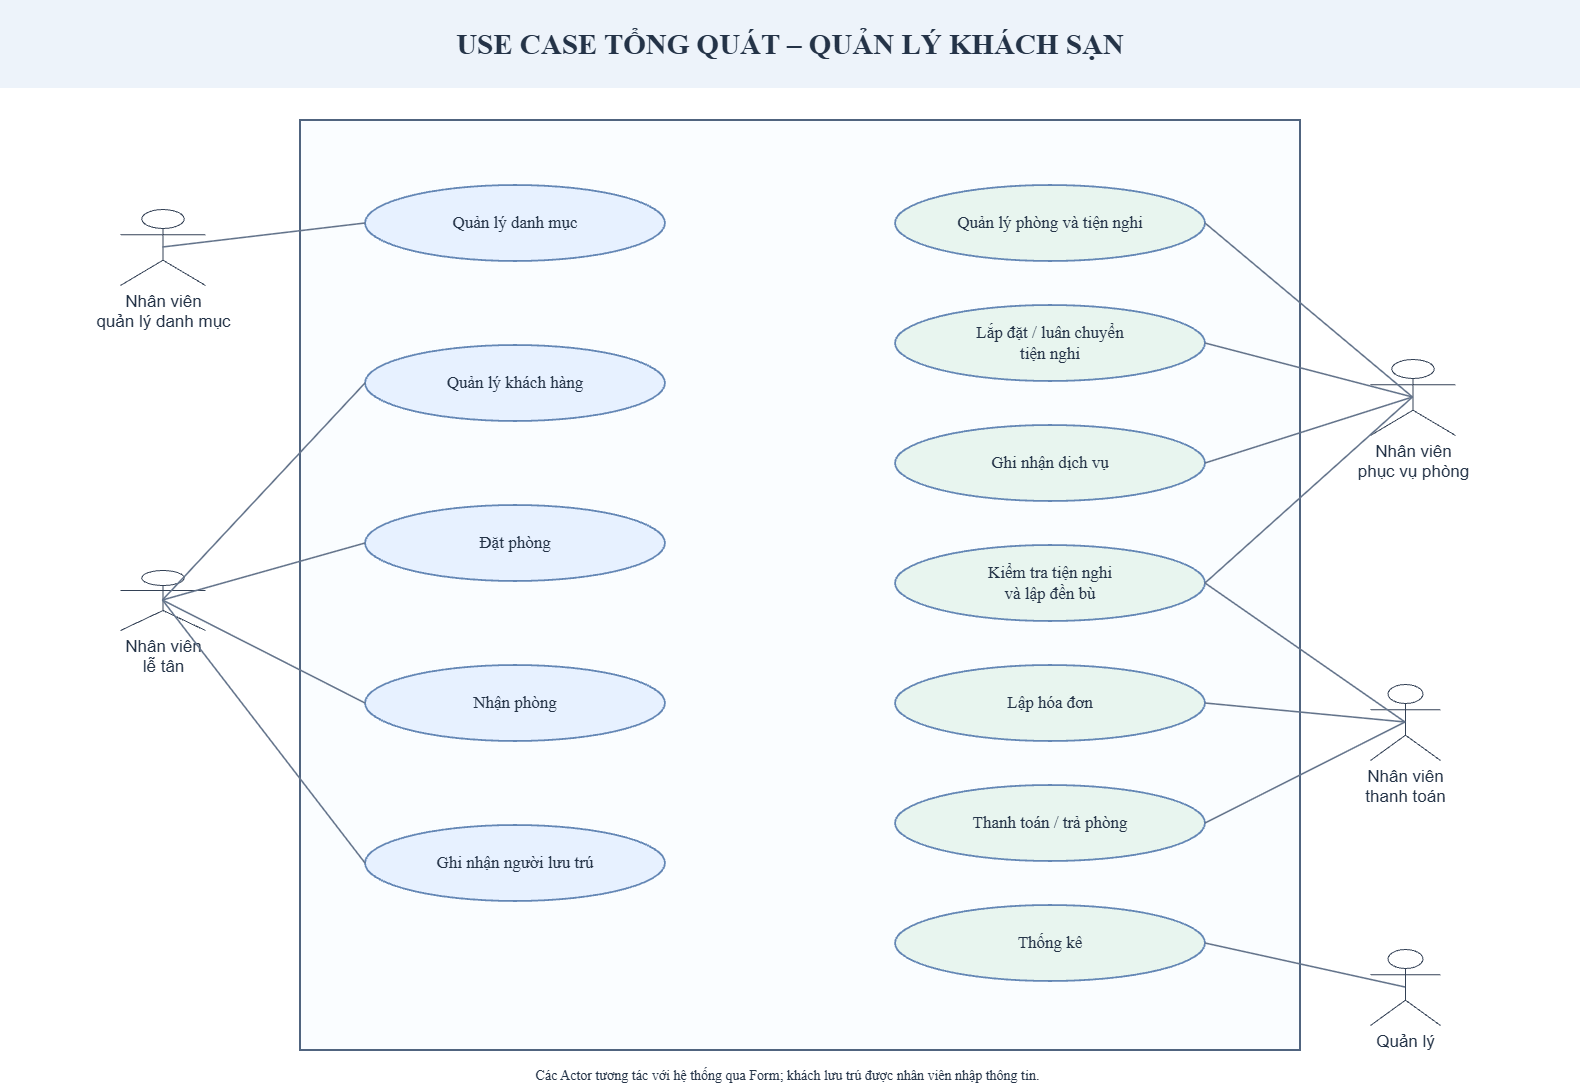

The diagram above was exported from draw.io. Its source (the exported page's mxGraphModel, read from the mxfile embedded in the PNG):
<mxGraphModel dx="2060" dy="1122" grid="1" gridSize="10" guides="1" tooltips="1" connect="1" arrows="1" fold="1" page="1" pageScale="1" pageWidth="1580" pageHeight="1120" math="0" shadow="0">
  <root>
    <mxCell id="0" />
    <mxCell id="1" parent="0" />
    <mxCell id="v1" parent="1" style="rounded=0;html=1;whiteSpace=wrap;fillColor=#edf3fa;strokeColor=none;strokeWidth=0;fontFamily=DejaVu Sans;fontSize=18;fontColor=#243347;align=center;verticalAlign=middle;" value="" vertex="1">
      <mxGeometry height="88" width="1580" as="geometry" />
    </mxCell>
    <mxCell id="v2" parent="1" style="rounded=0;html=1;whiteSpace=wrap;fillColor=#edf3fa;strokeColor=none;strokeWidth=0;fontFamily=DejaVu Sans;fontSize=29;fontColor=#243347;align=center;verticalAlign=middle;fontStyle=1;" value="USE CASE TỔNG QUÁT – QUẢN LÝ KHÁCH SẠN" vertex="1">
      <mxGeometry height="51" width="1512" x="34" y="18" as="geometry" />
    </mxCell>
    <mxCell id="v3" parent="1" style="rounded=0;html=1;whiteSpace=wrap;fillColor=#fafdff;strokeColor=#50647f;strokeWidth=2.0;fontFamily=DejaVu Sans;fontSize=23;fontColor=#243347;align=center;verticalAlign=middle;fontStyle=1;" value="" vertex="1">
      <mxGeometry height="930" width="1000" x="300" y="120" as="geometry" />
    </mxCell>
    <mxCell id="v4" parent="1" style="ellipse;html=1;whiteSpace=wrap;fillColor=#e7f1ff;strokeColor=#6487b5;strokeWidth=1.8;fontFamily=DejaVu Sans;fontSize=17;fontColor=#243347;align=center;verticalAlign=middle;" value="Quản lý danh mục" vertex="1">
      <mxGeometry height="76" width="300" x="365" y="185" as="geometry" />
    </mxCell>
    <mxCell id="v5" parent="1" style="ellipse;html=1;whiteSpace=wrap;fillColor=#e7f1ff;strokeColor=#6487b5;strokeWidth=1.8;fontFamily=DejaVu Sans;fontSize=17;fontColor=#243347;align=center;verticalAlign=middle;" value="Quản lý khách hàng" vertex="1">
      <mxGeometry height="76" width="300" x="365" y="345" as="geometry" />
    </mxCell>
    <mxCell id="v6" parent="1" style="ellipse;html=1;whiteSpace=wrap;fillColor=#e7f1ff;strokeColor=#6487b5;strokeWidth=1.8;fontFamily=DejaVu Sans;fontSize=17;fontColor=#243347;align=center;verticalAlign=middle;" value="Đặt phòng" vertex="1">
      <mxGeometry height="76" width="300" x="365" y="505" as="geometry" />
    </mxCell>
    <mxCell id="v7" parent="1" style="ellipse;html=1;whiteSpace=wrap;fillColor=#e7f1ff;strokeColor=#6487b5;strokeWidth=1.8;fontFamily=DejaVu Sans;fontSize=17;fontColor=#243347;align=center;verticalAlign=middle;" value="Nhận phòng" vertex="1">
      <mxGeometry height="76" width="300" x="365" y="665" as="geometry" />
    </mxCell>
    <mxCell id="v8" parent="1" style="ellipse;html=1;whiteSpace=wrap;fillColor=#e7f1ff;strokeColor=#6487b5;strokeWidth=1.8;fontFamily=DejaVu Sans;fontSize=17;fontColor=#243347;align=center;verticalAlign=middle;" value="Ghi nhận người lưu trú" vertex="1">
      <mxGeometry height="76" width="300" x="365" y="825" as="geometry" />
    </mxCell>
    <mxCell id="v9" parent="1" style="ellipse;html=1;whiteSpace=wrap;fillColor=#e8f5ef;strokeColor=#6487b5;strokeWidth=1.8;fontFamily=DejaVu Sans;fontSize=17;fontColor=#243347;align=center;verticalAlign=middle;" value="Quản lý phòng và tiện nghi" vertex="1">
      <mxGeometry height="76" width="310" x="895" y="185" as="geometry" />
    </mxCell>
    <mxCell id="v10" parent="1" style="ellipse;html=1;whiteSpace=wrap;fillColor=#e8f5ef;strokeColor=#6487b5;strokeWidth=1.8;fontFamily=DejaVu Sans;fontSize=17;fontColor=#243347;align=center;verticalAlign=middle;" value="Lắp đặt / luân chuyển&lt;br&gt;tiện nghi" vertex="1">
      <mxGeometry height="76" width="310" x="895" y="305" as="geometry" />
    </mxCell>
    <mxCell id="v11" parent="1" style="ellipse;html=1;whiteSpace=wrap;fillColor=#e8f5ef;strokeColor=#6487b5;strokeWidth=1.8;fontFamily=DejaVu Sans;fontSize=17;fontColor=#243347;align=center;verticalAlign=middle;" value="Ghi nhận dịch vụ" vertex="1">
      <mxGeometry height="76" width="310" x="895" y="425" as="geometry" />
    </mxCell>
    <mxCell id="v12" parent="1" style="ellipse;html=1;whiteSpace=wrap;fillColor=#e8f5ef;strokeColor=#6487b5;strokeWidth=1.8;fontFamily=DejaVu Sans;fontSize=17;fontColor=#243347;align=center;verticalAlign=middle;" value="Kiểm tra tiện nghi&lt;br&gt;và lập đền bù" vertex="1">
      <mxGeometry height="76" width="310" x="895" y="545" as="geometry" />
    </mxCell>
    <mxCell id="v13" parent="1" style="ellipse;html=1;whiteSpace=wrap;fillColor=#e8f5ef;strokeColor=#6487b5;strokeWidth=1.8;fontFamily=DejaVu Sans;fontSize=17;fontColor=#243347;align=center;verticalAlign=middle;" value="Lập hóa đơn" vertex="1">
      <mxGeometry height="76" width="310" x="895" y="665" as="geometry" />
    </mxCell>
    <mxCell id="v14" parent="1" style="ellipse;html=1;whiteSpace=wrap;fillColor=#e8f5ef;strokeColor=#6487b5;strokeWidth=1.8;fontFamily=DejaVu Sans;fontSize=17;fontColor=#243347;align=center;verticalAlign=middle;" value="Thanh toán / trả phòng" vertex="1">
      <mxGeometry height="76" width="310" x="895" y="785" as="geometry" />
    </mxCell>
    <mxCell id="v15" parent="1" style="ellipse;html=1;whiteSpace=wrap;fillColor=#e8f5ef;strokeColor=#6487b5;strokeWidth=1.8;fontFamily=DejaVu Sans;fontSize=17;fontColor=#243347;align=center;verticalAlign=middle;" value="Thống kê" vertex="1">
      <mxGeometry height="76" width="310" x="895" y="905" as="geometry" />
    </mxCell>
    <mxCell id="v16" parent="1" style="shape=umlActor;verticalLabelPosition=bottom;verticalAlign=top;html=1;strokeColor=#334155;fontSize=17;fontColor=#243347;" value="Nhân viên&lt;br&gt;quản lý danh mục" vertex="1">
      <mxGeometry height="76" width="85" x="120" y="209" as="geometry" />
    </mxCell>
    <mxCell id="v17" parent="1" style="shape=umlActor;verticalLabelPosition=bottom;verticalAlign=top;html=1;strokeColor=#334155;fontSize=17;fontColor=#243347;" value="Nhân viên&lt;br&gt;lễ tân" vertex="1">
      <mxGeometry height="60" width="85" x="120" y="570" as="geometry" />
    </mxCell>
    <mxCell id="v18" parent="1" style="shape=umlActor;verticalLabelPosition=bottom;verticalAlign=top;html=1;strokeColor=#334155;fontSize=17;fontColor=#243347;" value="Nhân viên&lt;br&gt;phục vụ phòng" vertex="1">
      <mxGeometry height="76" width="85" x="1370" y="359" as="geometry" />
    </mxCell>
    <mxCell id="v19" parent="1" style="shape=umlActor;verticalLabelPosition=bottom;verticalAlign=top;html=1;strokeColor=#334155;fontSize=17;fontColor=#243347;" value="Nhân viên&lt;br&gt;thanh toán" vertex="1">
      <mxGeometry height="76" width="70" x="1370" y="684" as="geometry" />
    </mxCell>
    <mxCell id="v20" parent="1" style="shape=umlActor;verticalLabelPosition=bottom;verticalAlign=top;html=1;strokeColor=#334155;fontSize=17;fontColor=#243347;" value="Quản lý" vertex="1">
      <mxGeometry height="76" width="70" x="1370" y="949" as="geometry" />
    </mxCell>
    <mxCell id="v34" parent="1" style="rounded=0;html=1;whiteSpace=wrap;fillColor=#fff;strokeColor=none;strokeWidth=0;fontFamily=DejaVu Sans;fontSize=14;fontColor=#243347;align=center;verticalAlign=middle;" value="Các Actor tương tác với hệ thống qua Form; khách lưu trú được nhân viên nhập thông tin." vertex="1">
      <mxGeometry height="29" width="825" x="375" y="1061" as="geometry" />
    </mxCell>
    <mxCell id="e21" edge="1" parent="1" source="v16" style="edgeStyle=none;rounded=0;html=1;strokeWidth=1.6;strokeColor=#64748b;endArrow=none;endFill=1;curved=0;exitX=0.5;exitY=0.5;exitDx=0;exitDy=0;exitPerimeter=0;" value="">
      <mxGeometry relative="1" as="geometry">
        <mxPoint x="153" y="204" as="sourcePoint" />
        <mxPoint x="365" y="223" as="targetPoint" />
      </mxGeometry>
    </mxCell>
    <mxCell id="e22" edge="1" parent="1" source="v17" style="edgeStyle=none;rounded=0;html=1;strokeWidth=1.6;strokeColor=#64748b;endArrow=none;endFill=1;curved=0;exitX=0.5;exitY=0.5;exitDx=0;exitDy=0;exitPerimeter=0;" value="">
      <mxGeometry relative="1" as="geometry">
        <mxPoint x="153" y="550" as="sourcePoint" />
        <mxPoint x="365" y="383" as="targetPoint" />
      </mxGeometry>
    </mxCell>
    <mxCell id="e23" edge="1" parent="1" source="v17" style="edgeStyle=none;rounded=0;html=1;strokeWidth=1.6;strokeColor=#64748b;endArrow=none;endFill=1;curved=0;exitX=0.5;exitY=0.5;exitDx=0;exitDy=0;exitPerimeter=0;" value="">
      <mxGeometry relative="1" as="geometry">
        <mxPoint x="153" y="550" as="sourcePoint" />
        <mxPoint x="365" y="543" as="targetPoint" />
      </mxGeometry>
    </mxCell>
    <mxCell id="e24" edge="1" parent="1" source="v17" style="edgeStyle=none;rounded=0;html=1;strokeWidth=1.6;strokeColor=#64748b;endArrow=none;endFill=1;curved=0;exitX=0.5;exitY=0.5;exitDx=0;exitDy=0;exitPerimeter=0;" value="">
      <mxGeometry relative="1" as="geometry">
        <mxPoint x="153" y="550" as="sourcePoint" />
        <mxPoint x="365" y="703" as="targetPoint" />
      </mxGeometry>
    </mxCell>
    <mxCell id="e25" edge="1" parent="1" source="v17" style="edgeStyle=none;rounded=0;html=1;strokeWidth=1.6;strokeColor=#64748b;endArrow=none;endFill=1;curved=0;exitX=0.5;exitY=0.5;exitDx=0;exitDy=0;exitPerimeter=0;" value="">
      <mxGeometry relative="1" as="geometry">
        <mxPoint x="153" y="550" as="sourcePoint" />
        <mxPoint x="365" y="863" as="targetPoint" />
      </mxGeometry>
    </mxCell>
    <mxCell id="e26" edge="1" parent="1" source="v18" style="edgeStyle=none;rounded=0;html=1;strokeWidth=1.6;strokeColor=#64748b;endArrow=none;endFill=1;curved=0;exitX=0.5;exitY=0.5;exitDx=0;exitDy=0;exitPerimeter=0;" value="">
      <mxGeometry relative="1" as="geometry">
        <mxPoint x="1418" y="352" as="sourcePoint" />
        <mxPoint x="1205" y="223" as="targetPoint" />
      </mxGeometry>
    </mxCell>
    <mxCell id="e27" edge="1" parent="1" source="v18" style="edgeStyle=none;rounded=0;html=1;strokeWidth=1.6;strokeColor=#64748b;endArrow=none;endFill=1;curved=0;exitX=0.5;exitY=0.5;exitDx=0;exitDy=0;exitPerimeter=0;" value="">
      <mxGeometry relative="1" as="geometry">
        <mxPoint x="1418" y="352" as="sourcePoint" />
        <mxPoint x="1205" y="343" as="targetPoint" />
      </mxGeometry>
    </mxCell>
    <mxCell id="e28" edge="1" parent="1" source="v18" style="edgeStyle=none;rounded=0;html=1;strokeWidth=1.6;strokeColor=#64748b;endArrow=none;endFill=1;curved=0;exitX=0.5;exitY=0.5;exitDx=0;exitDy=0;exitPerimeter=0;" value="">
      <mxGeometry relative="1" as="geometry">
        <mxPoint x="1418" y="352" as="sourcePoint" />
        <mxPoint x="1205" y="463" as="targetPoint" />
      </mxGeometry>
    </mxCell>
    <mxCell id="e29" edge="1" parent="1" source="v18" style="edgeStyle=none;rounded=0;html=1;strokeWidth=1.6;strokeColor=#64748b;endArrow=none;endFill=1;curved=0;exitX=0.5;exitY=0.5;exitDx=0;exitDy=0;exitPerimeter=0;" value="">
      <mxGeometry relative="1" as="geometry">
        <mxPoint x="1418" y="352" as="sourcePoint" />
        <mxPoint x="1205" y="583" as="targetPoint" />
      </mxGeometry>
    </mxCell>
    <mxCell id="e30" edge="1" parent="1" source="v19" style="edgeStyle=none;rounded=0;html=1;strokeWidth=1.6;strokeColor=#64748b;endArrow=none;endFill=1;curved=0;exitX=0.5;exitY=0.5;exitDx=0;exitDy=0;exitPerimeter=0;" value="">
      <mxGeometry relative="1" as="geometry">
        <mxPoint x="1418" y="676" as="sourcePoint" />
        <mxPoint x="1205" y="583" as="targetPoint" />
      </mxGeometry>
    </mxCell>
    <mxCell id="e31" edge="1" parent="1" source="v19" style="edgeStyle=none;rounded=0;html=1;strokeWidth=1.6;strokeColor=#64748b;endArrow=none;endFill=1;curved=0;exitX=0.5;exitY=0.5;exitDx=0;exitDy=0;exitPerimeter=0;" value="">
      <mxGeometry relative="1" as="geometry">
        <mxPoint x="1418" y="676" as="sourcePoint" />
        <mxPoint x="1205" y="703" as="targetPoint" />
      </mxGeometry>
    </mxCell>
    <mxCell id="e32" edge="1" parent="1" source="v19" style="edgeStyle=none;rounded=0;html=1;strokeWidth=1.6;strokeColor=#64748b;endArrow=none;endFill=1;curved=0;exitX=0.5;exitY=0.5;exitDx=0;exitDy=0;exitPerimeter=0;" value="">
      <mxGeometry relative="1" as="geometry">
        <mxPoint x="1418" y="676" as="sourcePoint" />
        <mxPoint x="1205" y="823" as="targetPoint" />
      </mxGeometry>
    </mxCell>
    <mxCell id="e33" edge="1" parent="1" source="v20" style="edgeStyle=none;rounded=0;html=1;strokeWidth=1.6;strokeColor=#64748b;endArrow=none;endFill=1;curved=0;exitX=0.5;exitY=0.5;exitDx=0;exitDy=0;exitPerimeter=0;" value="">
      <mxGeometry relative="1" as="geometry">
        <mxPoint x="1418" y="940" as="sourcePoint" />
        <mxPoint x="1205" y="943" as="targetPoint" />
      </mxGeometry>
    </mxCell>
  </root>
</mxGraphModel>